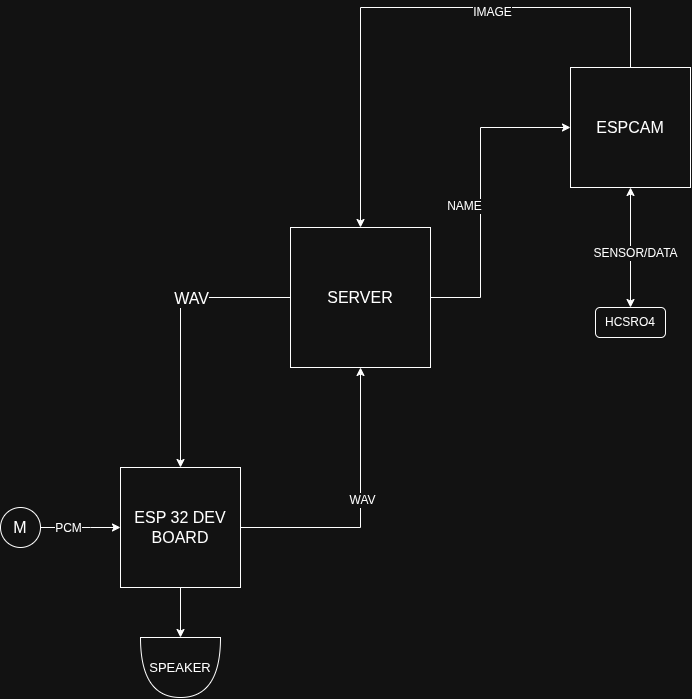

The diagram above was exported from draw.io. Its source (the exported page's mxGraphModel, read from the mxfile embedded in the PNG):
<mxGraphModel dx="1344" dy="804" grid="1" gridSize="10" guides="1" tooltips="1" connect="1" arrows="1" fold="1" page="1" pageScale="1" pageWidth="827" pageHeight="1169" math="0" shadow="0">
  <root>
    <mxCell id="0" />
    <mxCell id="1" parent="0" />
    <mxCell id="urandrx0bfD4ZEqajOKZ-36" edge="1" parent="1" source="urandrx0bfD4ZEqajOKZ-3" style="edgeStyle=orthogonalEdgeStyle;rounded=0;orthogonalLoop=1;jettySize=auto;html=1;entryX=0;entryY=0.5;entryDx=0;entryDy=0;exitX=1;exitY=0.5;exitDx=0;exitDy=0;" target="urandrx0bfD4ZEqajOKZ-1">
      <mxGeometry relative="1" as="geometry">
        <Array as="points">
          <mxPoint x="500" y="330" />
          <mxPoint x="500" y="160" />
        </Array>
        <mxPoint x="400" y="100" as="sourcePoint" />
        <mxPoint x="160" y="100" as="targetPoint" />
      </mxGeometry>
    </mxCell>
    <mxCell id="urandrx0bfD4ZEqajOKZ-48" connectable="0" parent="urandrx0bfD4ZEqajOKZ-36" style="edgeLabel;html=1;align=center;verticalAlign=middle;resizable=0;points=[];fontSize=12;" value="&lt;font&gt;NAME&lt;/font&gt;" vertex="1">
      <mxGeometry relative="1" x="-0.1083" y="4" as="geometry">
        <mxPoint x="-13" y="-4" as="offset" />
      </mxGeometry>
    </mxCell>
    <mxCell id="urandrx0bfD4ZEqajOKZ-37" edge="1" parent="1" source="urandrx0bfD4ZEqajOKZ-1" style="edgeStyle=orthogonalEdgeStyle;rounded=0;orthogonalLoop=1;jettySize=auto;html=1;exitX=0.5;exitY=0;exitDx=0;exitDy=0;" target="urandrx0bfD4ZEqajOKZ-3">
      <mxGeometry relative="1" as="geometry">
        <Array as="points">
          <mxPoint x="650" y="40" />
          <mxPoint x="380" y="40" />
        </Array>
        <mxPoint x="640" y="40" as="sourcePoint" />
        <mxPoint x="400" y="140" as="targetPoint" />
      </mxGeometry>
    </mxCell>
    <mxCell id="urandrx0bfD4ZEqajOKZ-49" connectable="0" parent="urandrx0bfD4ZEqajOKZ-37" style="edgeLabel;html=1;align=center;verticalAlign=middle;resizable=0;points=[];fontSize=12;" value="&lt;font&gt;IMAGE&lt;/font&gt;" vertex="1">
      <mxGeometry relative="1" x="-0.1917" y="2" as="geometry">
        <mxPoint x="23" y="2" as="offset" />
      </mxGeometry>
    </mxCell>
    <mxCell id="urandrx0bfD4ZEqajOKZ-1" parent="1" style="whiteSpace=wrap;html=1;aspect=fixed;fontSize=16;" value="ESPCAM" vertex="1">
      <mxGeometry height="120" width="120" x="590" y="100" as="geometry" />
    </mxCell>
    <mxCell id="urandrx0bfD4ZEqajOKZ-30" edge="1" parent="1" source="urandrx0bfD4ZEqajOKZ-3" style="edgeStyle=orthogonalEdgeStyle;rounded=0;orthogonalLoop=1;jettySize=auto;html=1;entryX=0.5;entryY=0;entryDx=0;entryDy=0;" target="urandrx0bfD4ZEqajOKZ-6">
      <mxGeometry relative="1" as="geometry" />
    </mxCell>
    <mxCell id="urandrx0bfD4ZEqajOKZ-50" connectable="0" parent="urandrx0bfD4ZEqajOKZ-30" style="edgeLabel;html=1;align=center;verticalAlign=middle;resizable=0;points=[];" value="&lt;font style=&quot;font-size: 16px;&quot;&gt;WAV&lt;/font&gt;" vertex="1">
      <mxGeometry relative="1" x="-0.3857" y="4" as="geometry">
        <mxPoint x="-14" y="-4" as="offset" />
      </mxGeometry>
    </mxCell>
    <mxCell id="urandrx0bfD4ZEqajOKZ-3" parent="1" style="whiteSpace=wrap;html=1;aspect=fixed;fontSize=16;" value="SERVER" vertex="1">
      <mxGeometry height="140" width="140" x="310" y="260" as="geometry" />
    </mxCell>
    <mxCell id="urandrx0bfD4ZEqajOKZ-23" edge="1" parent="1" source="urandrx0bfD4ZEqajOKZ-6" style="edgeStyle=orthogonalEdgeStyle;rounded=0;orthogonalLoop=1;jettySize=auto;html=1;entryX=0.5;entryY=1;entryDx=0;entryDy=0;" target="urandrx0bfD4ZEqajOKZ-3" value="">
      <mxGeometry relative="1" as="geometry">
        <mxPoint x="380" y="560" as="targetPoint" />
      </mxGeometry>
    </mxCell>
    <mxCell id="urandrx0bfD4ZEqajOKZ-41" connectable="0" parent="urandrx0bfD4ZEqajOKZ-23" style="edgeLabel;html=1;align=center;verticalAlign=middle;resizable=0;points=[];fontSize=12;" value="&lt;font&gt;WAV&lt;/font&gt;" vertex="1">
      <mxGeometry relative="1" x="0.06" y="-1" as="geometry">
        <mxPoint as="offset" />
      </mxGeometry>
    </mxCell>
    <mxCell id="urandrx0bfD4ZEqajOKZ-54" edge="1" parent="1" source="urandrx0bfD4ZEqajOKZ-6" style="edgeStyle=orthogonalEdgeStyle;rounded=0;orthogonalLoop=1;jettySize=auto;html=1;" target="urandrx0bfD4ZEqajOKZ-53" value="">
      <mxGeometry relative="1" as="geometry" />
    </mxCell>
    <mxCell id="urandrx0bfD4ZEqajOKZ-6" parent="1" style="whiteSpace=wrap;html=1;aspect=fixed;fontSize=16;" value="ESP 32 DEV BOARD" vertex="1">
      <mxGeometry height="120" width="120" x="140" y="500" as="geometry" />
    </mxCell>
    <object label="" id="urandrx0bfD4ZEqajOKZ-21">
      <mxCell edge="1" parent="1" source="urandrx0bfD4ZEqajOKZ-8" style="edgeStyle=orthogonalEdgeStyle;rounded=0;orthogonalLoop=1;jettySize=auto;html=1;" target="urandrx0bfD4ZEqajOKZ-6">
        <mxGeometry relative="1" as="geometry">
          <Array as="points">
            <mxPoint x="110" y="560" />
            <mxPoint x="110" y="560" />
          </Array>
        </mxGeometry>
      </mxCell>
    </object>
    <mxCell id="urandrx0bfD4ZEqajOKZ-38" connectable="0" parent="urandrx0bfD4ZEqajOKZ-21" style="edgeLabel;html=1;align=center;verticalAlign=middle;resizable=0;points=[];fontSize=12;" value="PCM" vertex="1">
      <mxGeometry relative="1" x="-0.32" as="geometry">
        <mxPoint as="offset" />
      </mxGeometry>
    </mxCell>
    <mxCell id="urandrx0bfD4ZEqajOKZ-8" parent="1" style="ellipse;whiteSpace=wrap;html=1;shapeInside=1;aspect=fixed;" value="&lt;font style=&quot;font-size: 16px;&quot;&gt;M&lt;/font&gt;" vertex="1">
      <mxGeometry height="40" width="40" x="20" y="540" as="geometry" />
    </mxCell>
    <mxCell id="urandrx0bfD4ZEqajOKZ-31" parent="1" style="rounded=1;whiteSpace=wrap;html=1;" value="HCSRO4" vertex="1">
      <mxGeometry height="30" width="70" x="615" y="340" as="geometry" />
    </mxCell>
    <mxCell id="urandrx0bfD4ZEqajOKZ-33" edge="1" parent="1" source="urandrx0bfD4ZEqajOKZ-31" style="endArrow=classic;startArrow=classic;html=1;rounded=0;exitX=0.5;exitY=0;exitDx=0;exitDy=0;entryX=0.5;entryY=1;entryDx=0;entryDy=0;" target="urandrx0bfD4ZEqajOKZ-1" value="">
      <mxGeometry height="50" relative="1" width="50" as="geometry">
        <mxPoint x="340" y="450" as="sourcePoint" />
        <mxPoint x="390" y="400" as="targetPoint" />
      </mxGeometry>
    </mxCell>
    <mxCell id="urandrx0bfD4ZEqajOKZ-51" connectable="0" parent="urandrx0bfD4ZEqajOKZ-33" style="edgeLabel;html=1;align=center;verticalAlign=middle;resizable=0;points=[];fontSize=12;" value="&lt;font&gt;SENSOR/DATA&lt;/font&gt;" vertex="1">
      <mxGeometry relative="1" x="-0.08" y="-4" as="geometry">
        <mxPoint as="offset" />
      </mxGeometry>
    </mxCell>
    <mxCell id="urandrx0bfD4ZEqajOKZ-53" parent="1" style="shape=or;whiteSpace=wrap;html=1;shapeInside=1;direction=south;fontSize=13;" value="&lt;font&gt;SPEAKER&lt;/font&gt;" vertex="1">
      <mxGeometry height="60" width="80" x="160" y="670" as="geometry" />
    </mxCell>
  </root>
</mxGraphModel>